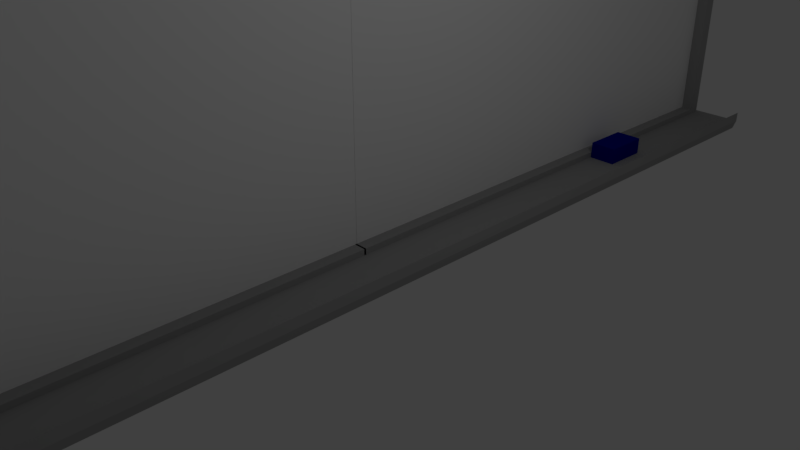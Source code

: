 # Source: quadro.blend  (saved by Blender 2.78.0; exported with 4.5.12 LTS)
import bpy
from mathutils import Matrix  # noqa: F401  (used for matrix-valued properties, if any)

bpy.ops.wm.read_factory_settings(use_empty=True)
scene = bpy.context.scene
scene.name = 'Scene'

# ---- collections
col_collection_1 = bpy.data.collections.new('Collection 1'); scene.collection.children.link(col_collection_1)

# ---- materials (node trees are filled in below, after node groups)
mat_quadro = bpy.data.materials.new('quadro')
mat_quadro.alpha_threshold = 0.0
mat_quadro.use_transparent_shadow = False
mat_quadro.diffuse_color = (0.3326, 0.3326, 0.3326, 1.0)
mat_quadro.specular_color = (0.3466, 0.3466, 0.3466)
mat_quadro.roughness = 0.5
mat_quadro.specular_intensity = 1.0
mat_placa = bpy.data.materials.new('placa')
mat_placa.alpha_threshold = 0.0
mat_placa.use_transparent_shadow = False
mat_placa.roughness = 0.5
mat_placa.specular_intensity = 0.8
mat_material_001 = bpy.data.materials.new('Material.001')
mat_material_001.alpha_threshold = 0.0
mat_material_001.use_transparent_shadow = False
mat_material_001.diffuse_color = (0.333, 0.333, 0.333, 1.0)
mat_material_001.specular_color = (0.347, 0.347, 0.347)
mat_material_001.roughness = 0.5
mat_material_001.specular_intensity = 1.0
mat_material_002 = bpy.data.materials.new('Material.002')
mat_material_002.alpha_threshold = 0.0
mat_material_002.use_transparent_shadow = False
mat_material_002.diffuse_color = (0.0004384, 0.002458, 0.2694, 1.0)
mat_material_002.roughness = 0.5

# ---- material node trees

# ---- world
world_world = bpy.data.worlds.new('World'); scene.world = world_world
world_world.color = (0.05088, 0.05088, 0.05088)
world_world.use_sun_shadow = False
world_world.sun_shadow_jitter_overblur = 0.0
world_world.cycles.sampling_method = 'MANUAL'

# ---- cameras
cam_camera = bpy.data.cameras.new('Camera')
cam_camera.clip_end = 100.0
cam_camera.lens = 35.0
cam_camera.sensor_width = 32.0
cam_camera.sensor_height = 18.0
cam_camera.ortho_scale = 7.314
cam_camera.dof.focus_distance = 0.0
cam_camera.dof.aperture_fstop = 128.0

# ---- lights
light_lamp = bpy.data.lights.new('Lamp', 'POINT')
light_lamp.transmission_factor = 0.0
light_lamp.cutoff_distance = 30.0
light_lamp.energy = 100.0
light_lamp.shadow_buffer_clip_start = 1.001
light_lamp.shadow_soft_size = 0.1
light_lamp.shadow_maximum_resolution = 0.006
light_lamp.use_absolute_resolution = True

# ---- meshes
me_cube_000 = bpy.data.meshes.new('Cube.000')
me_cube_000.from_pydata([(-1.0, 2.947, 1.0), (-1.0, 2.947, -1.0), (-1.0, 0.9473, -1.0), (1.0, 2.947, 1.0), (1.0, 2.947, -1.0), (1.0, 0.9473, -1.0), (1.0, 2.897, 0.96), (-1.0, 2.897, 0.96), (1.0, 0.9973, 0.96), (-1.0, 0.9973, 0.96), (1.0, 0.9973, -0.96), (-1.0, 0.9973, -0.96), (1.0, 2.897, -0.96), (-1.0, 2.897, -0.96), (1.0, 2.897, -0.95), (1.0, 2.715, 0.96), (-0.8077, 2.715, 0.96), (-1.0, 1.629, 0.96), (-1.0, 2.715, 0.96), (1.0, 0.9473, -0.96), (-1.0, 0.9473, -0.96), (1.0, 2.715, -0.96), (-1.0, 2.715, -0.96), (1.0, 1.33, -0.96), (1.0, 2.199, 0.96), (-1.0, 1.9, -0.96), (-1.0, 1.629, 0.96), (1.0, 1.002, 0.9601), (1.0, 1.002, 0.96), (1.0, 1.002, 0.96), (-1.0, 1.002, 0.96), (-1.0, 1.002, 1.0), (1.0, 1.002, 1.0), (-1.0, 1.002, 0.9989), (-1.0, 2.902, 1.0), (1.0, 2.902, 1.0), (1.0, 0.9567, 0.9601), (1.0, 0.9567, 0.96), (-1.0, 0.9567, 0.96), (-1.0, 0.9567, 1.0), (1.0, 0.9567, 1.0), (-1.0, 0.9567, 0.9989), (-0.8486, 2.907, 0.96), (-0.8486, 2.907, -0.96), (-0.8486, 0.9569, 0.96), (-0.8486, 0.9569, -0.96), (-0.1819, 2.907, 0.96), (-0.1819, 2.907, -0.96), (-0.1819, 0.9569, 0.96), (-0.1819, 0.9569, -0.96), (1.0, 0.9973, -0.96), (-1.0, 0.9973, -0.96), (1.0, 0.956, -0.96), (-1.0, 0.956, -0.96), (1.0, 0.9477, -0.96), (-1.0, 0.9477, -0.96), (-0.1819, 0.955, 0.96), (-0.1819, 0.955, -0.96), (-1.0, -1.036, -1.0), (-1.0, -1.036, 1.0), (-1.0, 0.964, 1.0), (1.0, -1.036, -1.0), (1.0, -1.036, 1.0), (1.0, 0.964, 1.0), (1.0, -0.986, -0.96), (-1.0, -0.986, -0.96), (1.0, 0.914, -0.96), (-1.0, 0.914, -0.96), (1.0, 0.914, 0.96), (-1.0, 0.914, 0.96), (1.0, -0.986, 0.96), (-1.0, -0.986, 0.96), (1.0, -0.986, 0.95), (1.0, -0.8033, -0.96), (-0.8077, -0.8033, -0.96), (-1.0, 0.2823, -0.96), (-1.0, -0.8033, -0.96), (1.0, 0.964, 0.96), (-1.0, 0.964, 0.96), (1.0, -0.8033, 0.96), (-1.0, -0.8033, 0.96), (1.0, 0.581, 0.96), (1.0, -0.2877, -0.96), (-1.0, 0.01097, 0.96), (-1.0, 0.2823, -0.96), (1.0, 0.909, -0.9601), (1.0, 0.909, -0.96), (1.0, 0.909, -0.96), (-1.0, 0.909, -0.96), (-1.0, 0.909, -1.0), (1.0, 0.909, -1.0), (-1.0, 0.909, -0.9989), (-1.0, -0.9904, -1.0), (1.0, -0.9904, -1.0), (1.0, 0.9547, -0.9601), (1.0, 0.9547, -0.96), (-1.0, 0.9547, -0.96), (-1.0, 0.9547, -1.0), (1.0, 0.9547, -1.0), (-1.0, 0.9547, -0.9989), (-0.8486, -0.9956, -0.96), (-0.8486, -0.9956, 0.96), (-0.8486, 0.9544, -0.96), (-0.8486, 0.9544, 0.96), (-0.1819, -0.9956, -0.96), (-0.1819, -0.9956, 0.96), (-0.1819, 0.9544, -0.96), (-0.1819, 0.9544, 0.96), (-1.018, -0.9939, -1.007), (-1.018, -0.9939, -0.9772), (-1.018, 2.964, -1.007), (-1.018, 2.964, -0.9772), (5.648, -0.9939, -1.007), (5.648, -0.9939, -0.9772), (5.648, 2.964, -1.007), (5.648, 2.964, -0.9772), (5.972, 2.964, -0.9482), (5.972, 2.964, -0.9782), (5.972, -0.9939, -0.9782), (5.972, -0.9939, -0.9482), (5.972, 2.964, -0.9482), (5.972, 2.964, -0.9782), (5.972, -0.9939, -0.9782), (5.972, -0.9939, -0.9482), (1.071, 2.14, -0.9773), (1.071, 2.14, -0.9273), (1.071, 2.315, -0.9773), (1.071, 2.315, -0.9273), (3.738, 2.14, -0.9773), (3.738, 2.14, -0.9273), (3.738, 2.315, -0.9773), (3.738, 2.315, -0.9273)], [(8, 15), (17, 18), (9, 17), (15, 16), (16, 18), (10, 21), (11, 22), (22, 21), (66, 73), (75, 76), (67, 75), (73, 74), (74, 76), (68, 79), (69, 80), (80, 79)], [(0, 1, 2, 11, 25, 13, 7), (3, 4, 1, 0), (5, 2, 1, 4), (4, 14, 12, 23, 10, 19, 5), (7, 6, 24, 28, 29, 30, 26), (12, 13, 25, 11, 10, 23), (6, 7, 13, 12, 14), (19, 20, 2, 5), (20, 11, 2), (32, 27, 29, 28, 24, 6, 14, 4, 3), (30, 33, 31, 0, 7, 26), (31, 32, 3, 0), (32, 31, 39, 40), (0, 3, 35, 34), (33, 30, 38, 41), (27, 32, 40, 36), (30, 29, 37, 38), (42, 43, 45, 44), (44, 45, 49, 48), (48, 49, 47, 46), (46, 47, 43, 42), (44, 48, 46, 42), (49, 45, 43, 47), (10, 11, 51, 50), (50, 51, 53, 52), (52, 53, 55, 54), (49, 48, 56, 57), (58, 59, 60, 69, 83, 71, 65), (61, 62, 59, 58), (63, 60, 59, 62), (62, 72, 70, 81, 68, 77, 63), (65, 64, 82, 86, 87, 88, 84), (70, 71, 83, 69, 68, 81), (64, 65, 71, 70, 72), (77, 78, 60, 63), (78, 69, 60), (90, 85, 87, 86, 82, 64, 72, 62, 61), (88, 91, 89, 58, 65, 84), (89, 90, 61, 58), (90, 89, 97, 98), (58, 61, 93, 92), (91, 88, 96, 99), (85, 90, 98, 94), (88, 87, 95, 96), (100, 101, 103, 102), (102, 103, 107, 106), (106, 107, 105, 104), (104, 105, 101, 100), (102, 106, 104, 100), (107, 103, 101, 105), (108, 110, 111, 109), (110, 114, 115, 111), (113, 115, 116, 119), (112, 108, 109, 113), (110, 108, 112, 114), (115, 113, 109, 111), (119, 116, 120, 123), (115, 114, 117, 116), (112, 113, 119, 118), (114, 112, 118, 117), (121, 122, 123, 120), (116, 117, 121, 120), (118, 119, 123, 122), (117, 118, 122, 121), (124, 125, 127, 126), (126, 127, 131, 130), (130, 131, 129, 128), (128, 129, 125, 124), (126, 130, 128, 124), (131, 127, 125, 129)])
me_cube_000.polygons.foreach_set('material_index', [0, 0, 0, 0, 0, 0, 0, 0, 0, 0, 0, 0, 0, 0, 0, 0, 0, 1, 1, 1, 1, 1, 1, 0, 0, 0, 1, 0, 0, 0, 0, 0, 0, 0, 0, 0, 0, 0, 0, 0, 0, 0, 0, 0, 1, 1, 1, 1, 1, 1, 2, 2, 2, 2, 2, 2, 2, 2, 2, 2, 2, 2, 2, 2, 3, 3, 3, 3, 3, 3])
me_cube_000.materials.append(mat_quadro)
me_cube_000.materials.append(mat_placa)
me_cube_000.materials.append(mat_material_001)
me_cube_000.materials.append(mat_material_002)
me_cube_000.use_remesh_preserve_volume = False
me_cube_000.use_remesh_preserve_attributes = False
me_cube_000.use_mirror_vertex_groups = False
me_cube_000.update()

# ---- objects
ob_quadro = bpy.data.objects.new('Quadro', me_cube_000)
ob_lamp = bpy.data.objects.new('Lamp', light_lamp)
ob_camera = bpy.data.objects.new('Camera', cam_camera)

# ---- transforms, parenting, visibility, modifiers, constraints
ob_quadro.location = (0.0, -4.0, 5.0)
ob_quadro.scale = (0.15, 4.0, 5.0)
ob_quadro.lineart.crease_threshold = 0.0
ob_lamp.location = (5.052, 1.005, 5.904)
ob_lamp.rotation_euler = (0.6503, 0.05522, 1.866)
ob_lamp.lock_rotations_4d = False
ob_lamp.empty_display_type = 'ARROWS'
ob_lamp.color = (0.0, 0.0, 0.0, 0.0)
ob_lamp.lineart.crease_threshold = 0.0
ob_camera.location = (7.481, -6.508, 5.344)
ob_camera.rotation_euler = (1.109, 0.0, 0.8149)
ob_camera.lock_rotations_4d = False
ob_camera.empty_display_type = 'ARROWS'
ob_camera.color = (0.0, 0.0, 0.0, 0.0)
ob_camera.display_type = 'WIRE'
ob_camera.lineart.crease_threshold = 0.0

# ---- collection membership
col_collection_1.objects.link(ob_quadro)
col_collection_1.objects.link(ob_lamp)
col_collection_1.objects.link(ob_camera)

# ---- scene / render settings (as saved in the file)
scene.camera = ob_camera
scene.frame_start = 1; scene.frame_end = 250; scene.frame_set(1)
scene.render.engine = 'BLENDER_EEVEE_NEXT'
scene.render.resolution_percentage = 50
scene.render.dither_intensity = 0.0
scene.cycles.use_denoising = False
scene.cycles.samples = 128
scene.cycles.sampling_pattern = 'TABULATED_SOBOL'
scene.cycles.light_sampling_threshold = 0.0
scene.cycles.use_adaptive_sampling = False
scene.cycles.use_light_tree = False
scene.cycles.blur_glossy = 0.0
scene.cycles.sample_clamp_indirect = 0.0
scene.view_settings.view_transform = 'Standard'
bpy.context.view_layer.update()

